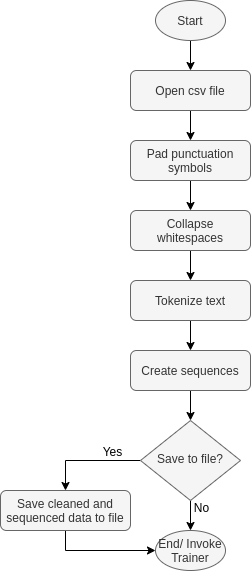

The diagram above was exported from draw.io. Its source (the exported page's mxGraphModel, read from the mxfile embedded in the PNG):
<mxGraphModel dx="1422" dy="855" grid="1" gridSize="10" guides="1" tooltips="1" connect="1" arrows="1" fold="1" page="1" pageScale="1" pageWidth="827" pageHeight="1169" math="0" shadow="0">
  <root>
    <mxCell id="WIyWlLk6GJQsqaUBKTNV-0" />
    <mxCell id="WIyWlLk6GJQsqaUBKTNV-1" parent="WIyWlLk6GJQsqaUBKTNV-0" />
    <mxCell id="V-cE9URKiB68To6dpC6v-0" value="" style="edgeStyle=orthogonalEdgeStyle;rounded=0;orthogonalLoop=1;jettySize=auto;html=1;" parent="WIyWlLk6GJQsqaUBKTNV-1" source="V-cE9URKiB68To6dpC6v-1" target="V-cE9URKiB68To6dpC6v-3" edge="1">
      <mxGeometry relative="1" as="geometry" />
    </mxCell>
    <mxCell id="V-cE9URKiB68To6dpC6v-1" value="Open csv file" style="rounded=1;whiteSpace=wrap;html=1;fontSize=12;glass=0;strokeWidth=1;shadow=0;fillColor=#f5f5f5;strokeColor=#666666;fontColor=#333333;" parent="WIyWlLk6GJQsqaUBKTNV-1" vertex="1">
      <mxGeometry x="160" y="110" width="120" height="40" as="geometry" />
    </mxCell>
    <mxCell id="V-cE9URKiB68To6dpC6v-2" value="" style="edgeStyle=orthogonalEdgeStyle;rounded=0;orthogonalLoop=1;jettySize=auto;html=1;" parent="WIyWlLk6GJQsqaUBKTNV-1" source="V-cE9URKiB68To6dpC6v-3" target="V-cE9URKiB68To6dpC6v-5" edge="1">
      <mxGeometry relative="1" as="geometry" />
    </mxCell>
    <mxCell id="V-cE9URKiB68To6dpC6v-3" value="Pad punctuation symbols" style="rounded=1;whiteSpace=wrap;html=1;fontSize=12;glass=0;strokeWidth=1;shadow=0;fillColor=#f5f5f5;strokeColor=#666666;fontColor=#333333;" parent="WIyWlLk6GJQsqaUBKTNV-1" vertex="1">
      <mxGeometry x="160" y="180" width="120" height="40" as="geometry" />
    </mxCell>
    <mxCell id="V-cE9URKiB68To6dpC6v-4" value="" style="edgeStyle=orthogonalEdgeStyle;rounded=0;orthogonalLoop=1;jettySize=auto;html=1;" parent="WIyWlLk6GJQsqaUBKTNV-1" source="V-cE9URKiB68To6dpC6v-5" target="V-cE9URKiB68To6dpC6v-7" edge="1">
      <mxGeometry relative="1" as="geometry" />
    </mxCell>
    <mxCell id="V-cE9URKiB68To6dpC6v-5" value="Collapse whitespaces" style="rounded=1;whiteSpace=wrap;html=1;fontSize=12;glass=0;strokeWidth=1;shadow=0;fillColor=#f5f5f5;strokeColor=#666666;fontColor=#333333;" parent="WIyWlLk6GJQsqaUBKTNV-1" vertex="1">
      <mxGeometry x="160" y="250" width="120" height="40" as="geometry" />
    </mxCell>
    <mxCell id="V-cE9URKiB68To6dpC6v-23" value="" style="edgeStyle=orthogonalEdgeStyle;rounded=0;orthogonalLoop=1;jettySize=auto;html=1;" parent="WIyWlLk6GJQsqaUBKTNV-1" source="V-cE9URKiB68To6dpC6v-7" target="V-cE9URKiB68To6dpC6v-22" edge="1">
      <mxGeometry relative="1" as="geometry" />
    </mxCell>
    <mxCell id="V-cE9URKiB68To6dpC6v-7" value="Tokenize text" style="rounded=1;whiteSpace=wrap;html=1;fontSize=12;glass=0;strokeWidth=1;shadow=0;fillColor=#f5f5f5;strokeColor=#666666;fontColor=#333333;" parent="WIyWlLk6GJQsqaUBKTNV-1" vertex="1">
      <mxGeometry x="160" y="320" width="120" height="40" as="geometry" />
    </mxCell>
    <mxCell id="V-cE9URKiB68To6dpC6v-24" style="edgeStyle=orthogonalEdgeStyle;rounded=0;orthogonalLoop=1;jettySize=auto;html=1;entryX=0.5;entryY=0;entryDx=0;entryDy=0;" parent="WIyWlLk6GJQsqaUBKTNV-1" source="V-cE9URKiB68To6dpC6v-22" target="V-cE9URKiB68To6dpC6v-11" edge="1">
      <mxGeometry relative="1" as="geometry" />
    </mxCell>
    <mxCell id="V-cE9URKiB68To6dpC6v-22" value="Create sequences" style="rounded=1;whiteSpace=wrap;html=1;fontSize=12;glass=0;strokeWidth=1;shadow=0;fillColor=#f5f5f5;strokeColor=#666666;fontColor=#333333;" parent="WIyWlLk6GJQsqaUBKTNV-1" vertex="1">
      <mxGeometry x="160" y="390" width="120" height="40" as="geometry" />
    </mxCell>
    <mxCell id="V-cE9URKiB68To6dpC6v-9" style="edgeStyle=orthogonalEdgeStyle;rounded=0;orthogonalLoop=1;jettySize=auto;html=1;entryX=0.5;entryY=0;entryDx=0;entryDy=0;" parent="WIyWlLk6GJQsqaUBKTNV-1" source="V-cE9URKiB68To6dpC6v-11" target="V-cE9URKiB68To6dpC6v-15" edge="1">
      <mxGeometry relative="1" as="geometry" />
    </mxCell>
    <mxCell id="V-cE9URKiB68To6dpC6v-10" value="Yes" style="text;html=1;align=center;verticalAlign=middle;resizable=0;points=[];labelBackgroundColor=#ffffff;" parent="V-cE9URKiB68To6dpC6v-9" vertex="1" connectable="0">
      <mxGeometry x="-0.6727" y="3" relative="1" as="geometry">
        <mxPoint x="-12" y="-13" as="offset" />
      </mxGeometry>
    </mxCell>
    <mxCell id="V-cE9URKiB68To6dpC6v-28" style="edgeStyle=orthogonalEdgeStyle;rounded=0;orthogonalLoop=1;jettySize=auto;html=1;entryX=0.5;entryY=0;entryDx=0;entryDy=0;" parent="WIyWlLk6GJQsqaUBKTNV-1" source="V-cE9URKiB68To6dpC6v-11" target="V-cE9URKiB68To6dpC6v-20" edge="1">
      <mxGeometry relative="1" as="geometry">
        <mxPoint x="220" y="630" as="targetPoint" />
      </mxGeometry>
    </mxCell>
    <mxCell id="V-cE9URKiB68To6dpC6v-30" value="No" style="text;html=1;align=center;verticalAlign=middle;resizable=0;points=[];labelBackgroundColor=#ffffff;" parent="V-cE9URKiB68To6dpC6v-28" vertex="1" connectable="0">
      <mxGeometry x="-0.2833" y="3" relative="1" as="geometry">
        <mxPoint x="7" y="-12" as="offset" />
      </mxGeometry>
    </mxCell>
    <mxCell id="V-cE9URKiB68To6dpC6v-11" value="Save to file?" style="rhombus;whiteSpace=wrap;html=1;shadow=0;fontFamily=Helvetica;fontSize=12;align=center;strokeWidth=1;spacing=6;spacingTop=-4;fillColor=#f5f5f5;strokeColor=#666666;fontColor=#333333;" parent="WIyWlLk6GJQsqaUBKTNV-1" vertex="1">
      <mxGeometry x="170" y="460" width="100" height="80" as="geometry" />
    </mxCell>
    <mxCell id="V-cE9URKiB68To6dpC6v-26" style="edgeStyle=orthogonalEdgeStyle;rounded=0;orthogonalLoop=1;jettySize=auto;html=1;exitX=0.5;exitY=1;exitDx=0;exitDy=0;entryX=0;entryY=0.5;entryDx=0;entryDy=0;" parent="WIyWlLk6GJQsqaUBKTNV-1" source="V-cE9URKiB68To6dpC6v-15" target="V-cE9URKiB68To6dpC6v-20" edge="1">
      <mxGeometry relative="1" as="geometry">
        <mxPoint x="160" y="680" as="targetPoint" />
        <Array as="points">
          <mxPoint x="95" y="590" />
        </Array>
      </mxGeometry>
    </mxCell>
    <mxCell id="V-cE9URKiB68To6dpC6v-15" value="Save cleaned and sequenced data to file" style="rounded=1;whiteSpace=wrap;html=1;fontSize=12;glass=0;strokeWidth=1;shadow=0;fillColor=#f5f5f5;strokeColor=#666666;fontColor=#333333;" parent="WIyWlLk6GJQsqaUBKTNV-1" vertex="1">
      <mxGeometry x="30" y="530" width="130" height="40" as="geometry" />
    </mxCell>
    <mxCell id="V-cE9URKiB68To6dpC6v-18" style="edgeStyle=orthogonalEdgeStyle;rounded=0;orthogonalLoop=1;jettySize=auto;html=1;entryX=0.5;entryY=0;entryDx=0;entryDy=0;" parent="WIyWlLk6GJQsqaUBKTNV-1" source="V-cE9URKiB68To6dpC6v-19" target="V-cE9URKiB68To6dpC6v-1" edge="1">
      <mxGeometry relative="1" as="geometry" />
    </mxCell>
    <mxCell id="V-cE9URKiB68To6dpC6v-19" value="Start" style="ellipse;whiteSpace=wrap;html=1;fillColor=#f5f5f5;strokeColor=#666666;fontColor=#333333;" parent="WIyWlLk6GJQsqaUBKTNV-1" vertex="1">
      <mxGeometry x="185" y="40" width="70" height="40" as="geometry" />
    </mxCell>
    <mxCell id="V-cE9URKiB68To6dpC6v-20" value="End/ Invoke&lt;br&gt;Trainer" style="ellipse;whiteSpace=wrap;html=1;fillColor=#f5f5f5;strokeColor=#666666;fontColor=#333333;" parent="WIyWlLk6GJQsqaUBKTNV-1" vertex="1">
      <mxGeometry x="185" y="570" width="70" height="40" as="geometry" />
    </mxCell>
  </root>
</mxGraphModel>